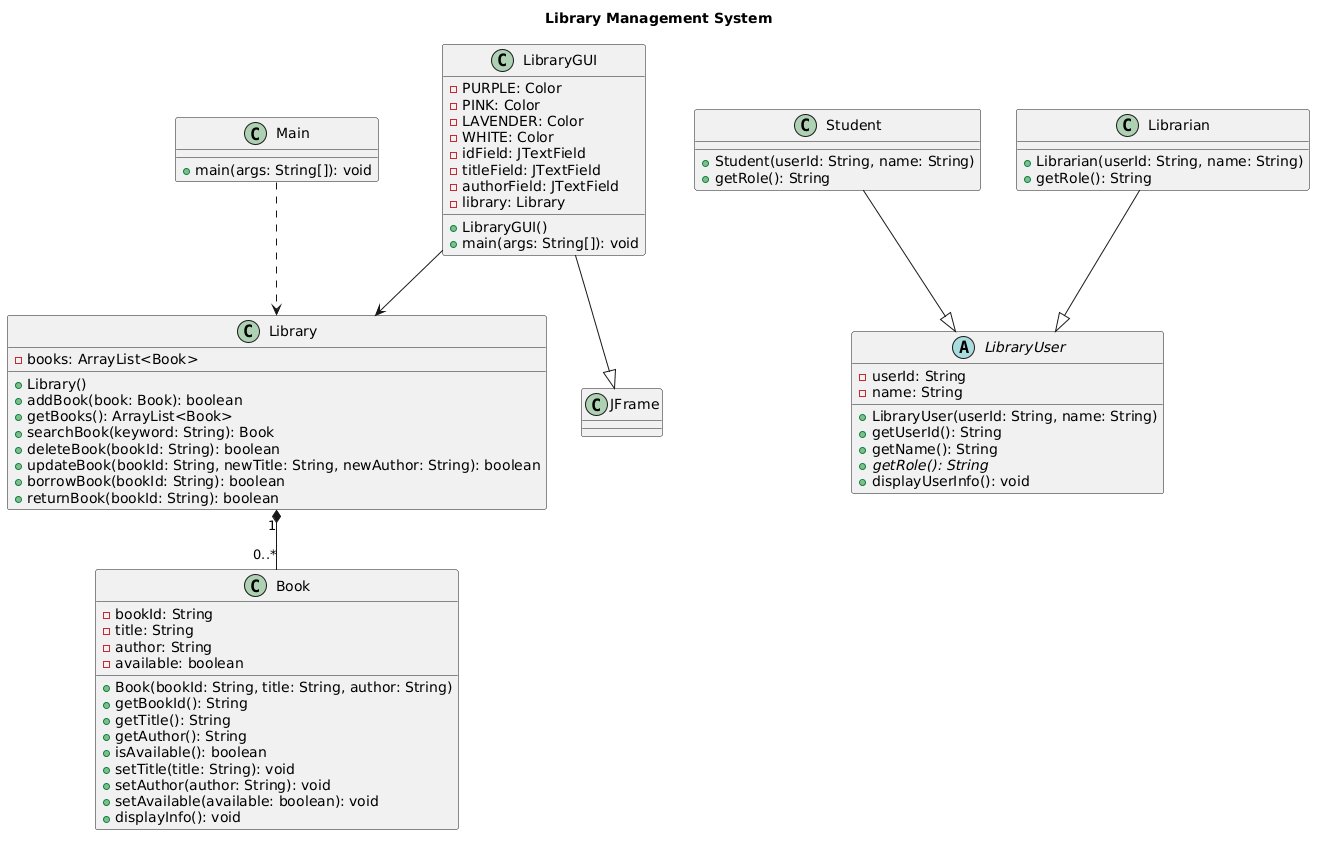

The diagram above was rendered by PlantUML. Its source (embedded in the PNG):
@startuml
title Library Management System

class Book {
  - bookId: String
  - title: String
  - author: String
  - available: boolean
  + Book(bookId: String, title: String, author: String)
  + getBookId(): String
  + getTitle(): String
  + getAuthor(): String
  + isAvailable(): boolean
  + setTitle(title: String): void
  + setAuthor(author: String): void
  + setAvailable(available: boolean): void
  + displayInfo(): void
}

class Library {
  - books: ArrayList<Book>
  + Library()
  + addBook(book: Book): boolean
  + getBooks(): ArrayList<Book>
  + searchBook(keyword: String): Book
  + deleteBook(bookId: String): boolean
  + updateBook(bookId: String, newTitle: String, newAuthor: String): boolean
  + borrowBook(bookId: String): boolean
  + returnBook(bookId: String): boolean
}

abstract class LibraryUser {
  - userId: String
  - name: String
  + LibraryUser(userId: String, name: String)
  + getUserId(): String
  + getName(): String
  {abstract} + getRole(): String
  + displayUserInfo(): void
}

class Student {
  + Student(userId: String, name: String)
  + getRole(): String
}

class Librarian {
  + Librarian(userId: String, name: String)
  + getRole(): String
}

class LibraryGUI {
  - PURPLE: Color
  - PINK: Color
  - LAVENDER: Color
  - WHITE: Color
  - idField: JTextField
  - titleField: JTextField
  - authorField: JTextField
  - library: Library
  + LibraryGUI()
  + main(args: String[]): void
}
class Main {
  + main(args: String[]): void
}

Library "1" *-- "0..*" Book
Student --|> LibraryUser
Librarian --|> LibraryUser
LibraryGUI --|> JFrame
LibraryGUI --> Library
Main ..> Library
@enduml